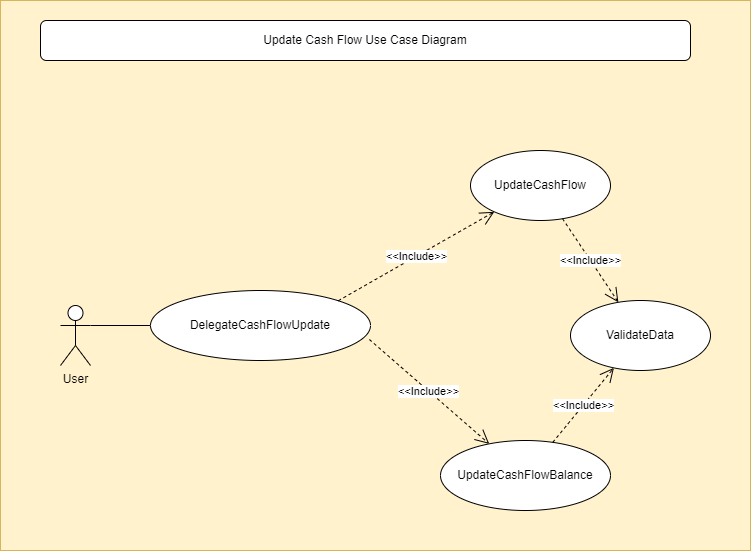

The diagram above was exported from draw.io. Its source (the exported page's mxGraphModel, read from the mxfile embedded in the PNG):
<mxGraphModel dx="954" dy="559" grid="1" gridSize="10" guides="1" tooltips="1" connect="1" arrows="1" fold="1" page="1" pageScale="1" pageWidth="827" pageHeight="1169" math="0" shadow="0">
  <root>
    <mxCell id="0" />
    <mxCell id="1" parent="0" />
    <mxCell id="InVYltqhf7v5f0Pe-e2w-1" value="" style="rounded=0;whiteSpace=wrap;html=1;fillColor=#fff2cc;strokeColor=#d6b656;" vertex="1" parent="1">
      <mxGeometry x="40" y="50" width="750" height="550" as="geometry" />
    </mxCell>
    <mxCell id="InVYltqhf7v5f0Pe-e2w-2" value="Update Cash Flow Use Case Diagram" style="rounded=1;whiteSpace=wrap;html=1;" vertex="1" parent="1">
      <mxGeometry x="80" y="70" width="650" height="40" as="geometry" />
    </mxCell>
    <mxCell id="InVYltqhf7v5f0Pe-e2w-3" value="User" style="shape=umlActor;verticalLabelPosition=bottom;verticalAlign=top;html=1;" vertex="1" parent="1">
      <mxGeometry x="100" y="355" width="30" height="60" as="geometry" />
    </mxCell>
    <mxCell id="InVYltqhf7v5f0Pe-e2w-4" value="DelegateCashFlowUpdate" style="ellipse;whiteSpace=wrap;html=1;" vertex="1" parent="1">
      <mxGeometry x="190" y="340" width="220" height="70" as="geometry" />
    </mxCell>
    <mxCell id="InVYltqhf7v5f0Pe-e2w-6" value="" style="endArrow=none;html=1;rounded=0;exitX=1;exitY=0.3333333333333333;exitDx=0;exitDy=0;exitPerimeter=0;entryX=0;entryY=0.5;entryDx=0;entryDy=0;" edge="1" parent="1" source="InVYltqhf7v5f0Pe-e2w-3" target="InVYltqhf7v5f0Pe-e2w-4">
      <mxGeometry width="50" height="50" relative="1" as="geometry">
        <mxPoint x="390" y="290" as="sourcePoint" />
        <mxPoint x="440" y="240" as="targetPoint" />
      </mxGeometry>
    </mxCell>
    <mxCell id="InVYltqhf7v5f0Pe-e2w-7" value="UpdateCashFlow" style="ellipse;whiteSpace=wrap;html=1;" vertex="1" parent="1">
      <mxGeometry x="510" y="200" width="140" height="70" as="geometry" />
    </mxCell>
    <mxCell id="InVYltqhf7v5f0Pe-e2w-8" value="&amp;lt;&amp;lt;Include&amp;gt;&amp;gt;" style="endArrow=open;endSize=12;dashed=1;html=1;rounded=0;exitX=1;exitY=0;exitDx=0;exitDy=0;" edge="1" parent="1" source="InVYltqhf7v5f0Pe-e2w-4" target="InVYltqhf7v5f0Pe-e2w-7">
      <mxGeometry width="160" relative="1" as="geometry">
        <mxPoint x="330" y="270" as="sourcePoint" />
        <mxPoint x="490" y="270" as="targetPoint" />
      </mxGeometry>
    </mxCell>
    <mxCell id="InVYltqhf7v5f0Pe-e2w-9" value="UpdateCashFlowBalance" style="ellipse;whiteSpace=wrap;html=1;" vertex="1" parent="1">
      <mxGeometry x="480" y="490" width="170" height="70" as="geometry" />
    </mxCell>
    <mxCell id="InVYltqhf7v5f0Pe-e2w-10" value="&amp;lt;&amp;lt;Include&amp;gt;&amp;gt;" style="endArrow=open;endSize=12;dashed=1;html=1;rounded=0;exitX=0.995;exitY=0.7;exitDx=0;exitDy=0;exitPerimeter=0;" edge="1" parent="1" source="InVYltqhf7v5f0Pe-e2w-4" target="InVYltqhf7v5f0Pe-e2w-9">
      <mxGeometry width="160" relative="1" as="geometry">
        <mxPoint x="448" y="340" as="sourcePoint" />
        <mxPoint x="596" y="278" as="targetPoint" />
      </mxGeometry>
    </mxCell>
    <mxCell id="InVYltqhf7v5f0Pe-e2w-12" value="ValidateData" style="ellipse;whiteSpace=wrap;html=1;" vertex="1" parent="1">
      <mxGeometry x="610" y="350" width="140" height="70" as="geometry" />
    </mxCell>
    <mxCell id="InVYltqhf7v5f0Pe-e2w-13" value="&amp;lt;&amp;lt;Include&amp;gt;&amp;gt;" style="endArrow=open;endSize=12;dashed=1;html=1;rounded=0;" edge="1" parent="1" source="InVYltqhf7v5f0Pe-e2w-7" target="InVYltqhf7v5f0Pe-e2w-12">
      <mxGeometry width="160" relative="1" as="geometry">
        <mxPoint x="388" y="360" as="sourcePoint" />
        <mxPoint x="544" y="271" as="targetPoint" />
      </mxGeometry>
    </mxCell>
    <mxCell id="InVYltqhf7v5f0Pe-e2w-14" value="&amp;lt;&amp;lt;Include&amp;gt;&amp;gt;" style="endArrow=open;endSize=12;dashed=1;html=1;rounded=0;" edge="1" parent="1" source="InVYltqhf7v5f0Pe-e2w-9" target="InVYltqhf7v5f0Pe-e2w-12">
      <mxGeometry width="160" relative="1" as="geometry">
        <mxPoint x="419" y="399" as="sourcePoint" />
        <mxPoint x="539" y="503" as="targetPoint" />
      </mxGeometry>
    </mxCell>
  </root>
</mxGraphModel>